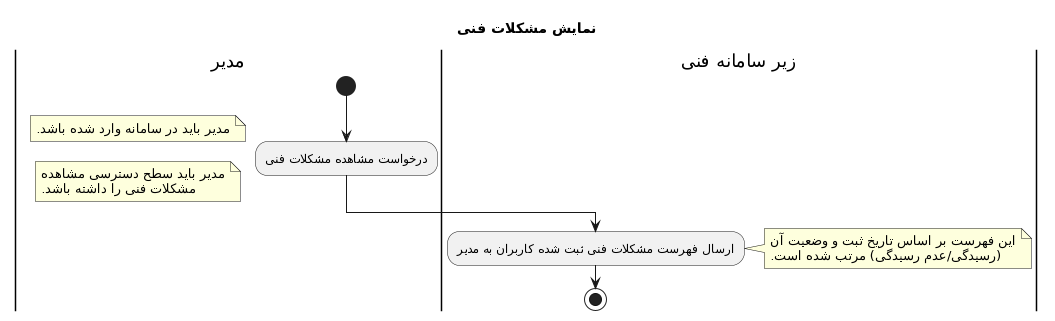

The diagram above was rendered by PlantUML. Its source (embedded in the PNG):
@startuml
Title نمایش مشکلات فنی 
|مدیر|
start
:درخواست مشاهده مشکلات فنی;
note left: مدیر باید در سامانه وارد شده باشد.
note left:  مدیر باید سطح دسترسی مشاهده\nمشکلات فنی را داشته باشد.
|زیر سامانه فنی|
:ارسال فهرست مشکلات فنی ثبت شده کاربران به مدیر;
note right: این فهرست بر اساس تاریخ ثبت و وضعیت آن\n (رسیدگی/عدم رسیدگی) مرتب شده است.
stop
@enduml